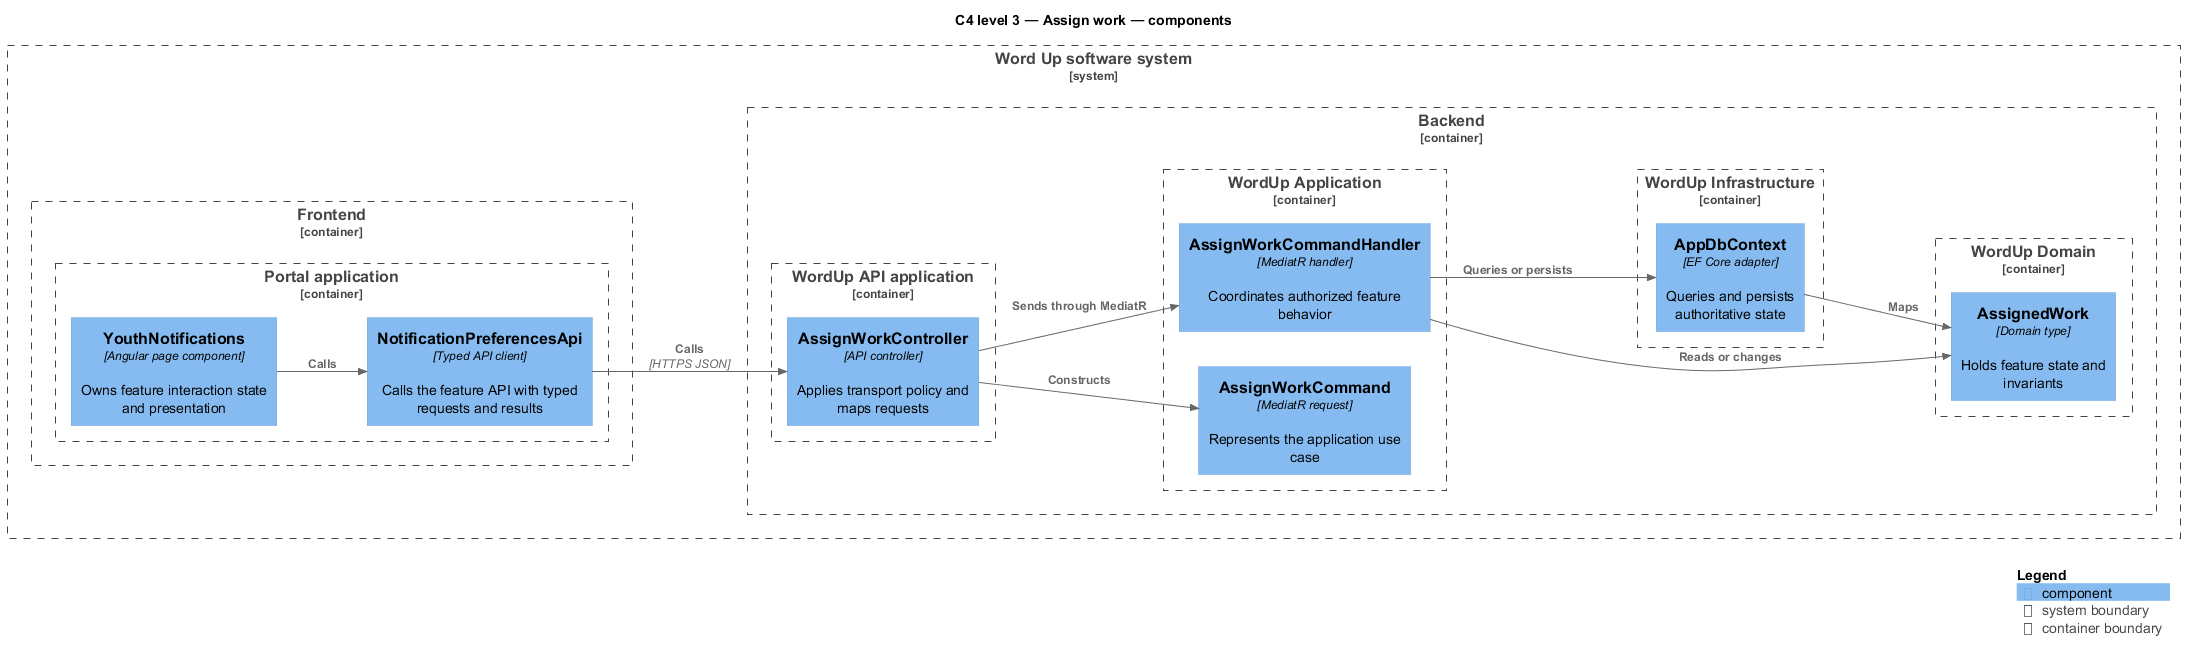

The diagram above was rendered by PlantUML. Its source (embedded in the PNG):
@startuml
!include <C4/C4_Component>
LAYOUT_LEFT_RIGHT()
title C4 level 3 — Assign work — components
System_Boundary(wordup, "Word Up software system") {
  Container_Boundary(frontend, "Frontend") {
    Container_Boundary(frontend_app, "Portal application") {
      Component(page, "YouthNotifications", "Angular page component", "Owns feature interaction state and presentation")
      Component(client, "NotificationPreferencesApi", "Typed API client", "Calls the feature API with typed requests and results")
    }
  }
  Container_Boundary(backend, "Backend") {
    Container_Boundary(api_app, "WordUp API application") {
      Component(controller, "AssignWorkController", "API controller", "Applies transport policy and maps requests")
    }
    Container_Boundary(application, "WordUp Application") {
      Component(request, "AssignWorkCommand", "MediatR request", "Represents the application use case")
      Component(handler, "AssignWorkCommandHandler", "MediatR handler", "Coordinates authorized feature behavior")
    }
    Container_Boundary(domain, "WordUp Domain") {
      Component(entity, "AssignedWork", "Domain type", "Holds feature state and invariants")
    }
    Container_Boundary(infrastructure, "WordUp Infrastructure") {
      Component(persistence, "AppDbContext", "EF Core adapter", "Queries and persists authoritative state")
    }
  }
}
Rel(page, client, "Calls")
Rel(client, controller, "Calls", "HTTPS JSON")
Rel(controller, request, "Constructs")
Rel(controller, handler, "Sends through MediatR")
Rel(handler, entity, "Reads or changes")
Rel(handler, persistence, "Queries or persists")
Rel(persistence, entity, "Maps")
SHOW_LEGEND()
@enduml